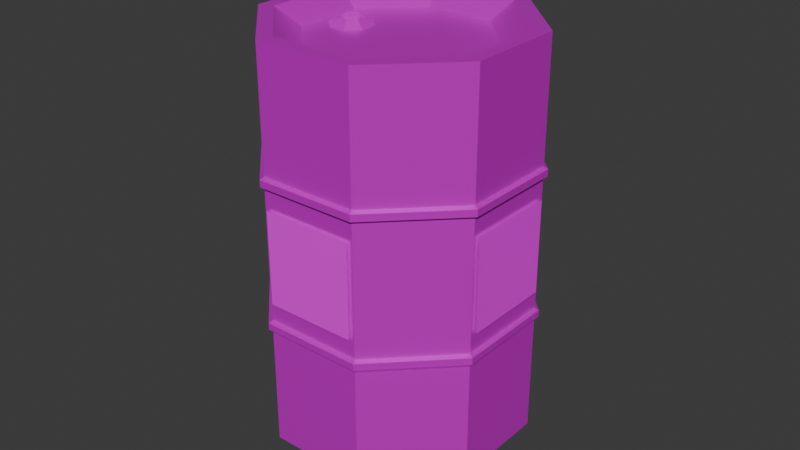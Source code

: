 # Source: ToxicBarrel.blend  (saved by Blender 4.4.30; exported with 4.5.12 LTS)
import bpy
from mathutils import Matrix  # noqa: F401  (used for matrix-valued properties, if any)

bpy.ops.wm.read_factory_settings(use_empty=True)
scene = bpy.context.scene
scene.name = 'Scene'

# ---- collections
col_collection = bpy.data.collections.new('Collection'); scene.collection.children.link(col_collection)

# ---- images (referenced by path relative to the original .blend; pixels are not part of the script)
import os
ASSET_DIR = os.environ.get("B2B_ASSET_DIR", "")  # directory of the original .blend (textures are referenced by path, not embedded)
HERE = os.path.dirname(os.path.abspath(__file__))  # packed textures are extracted next to this script under _unpacked/

def load_image(name, relpath, width, height, colorspace="sRGB"):
    """Load a texture the original file referenced (path relative to the .blend, or extracted next to this script)."""
    p = next((c for c in (os.path.join(HERE, relpath), os.path.join(ASSET_DIR, relpath)) if relpath and os.path.exists(c)), "")
    if p:
        img = bpy.data.images.load(p, check_existing=True)
        img.name = name
    else:  # same state as the original file: an image datablock whose file is absent (Cycles renders it pink)
        img = bpy.data.images.new(name, width, height)
        img.source = "FILE"
        img.filepath = "//" + (relpath or name)
    img.colorspace_settings.name = colorspace
    return img
img_toxicbarrelmetal_png = load_image('ToxicBarrelMetal.png', 'ToxicBarrelMetal.png', 1024, 1024, 'sRGB')
img_toxicsymbol_png = load_image('ToxicSymbol.png', 'ToxicSymbol.png', 1024, 1024, 'sRGB')

# ---- materials (node trees are filled in below, after node groups)
mat_toxicbarrelmat = bpy.data.materials.new('ToxicBarrelMat')
mat_toxicsymbolmat = bpy.data.materials.new('ToxicSymbolMat')
mat_toxicsymbolmat.surface_render_method = 'BLENDED'
mat_toxicsymbolmat.blend_method = 'BLEND'
mat_toxicsymbolmat.alpha_threshold = 0.0
mat_toxicsymbolmat.roughness = 0.5
mat_toxicsymbolmat.line_color = (0.0, 0.0, 0.0, 1.0)

# ---- material node trees
mat_toxicbarrelmat.use_nodes = True; mat_toxicbarrelmat.node_tree.nodes.clear()
_N = mat_toxicbarrelmat.node_tree.nodes; _L = mat_toxicbarrelmat.node_tree.links
n0 = _N.new('ShaderNodeBsdfPrincipled'); n0.name = 'Principled BSDF'; n0.location = (10, 300)
n0.inputs[1].default_value = 0.4557
n0.inputs[2].default_value = 0.3165
n1 = _N.new('ShaderNodeOutputMaterial'); n1.name = 'Material Output'; n1.location = (300, 300)
n2 = _N.new('ShaderNodeTexImage'); n2.name = 'Image Texture'; n2.location = (-280, 271)
n2.image = img_toxicbarrelmetal_png
n2.interpolation = 'Closest'
_L.new(n0.outputs[0], n1.inputs[0])
_L.new(n2.outputs[0], n0.inputs[0])
n1.is_active_output = True
mat_toxicsymbolmat.use_nodes = True; mat_toxicsymbolmat.node_tree.nodes.clear()
_N = mat_toxicsymbolmat.node_tree.nodes; _L = mat_toxicsymbolmat.node_tree.links
n0 = _N.new('ShaderNodeOutputMaterial'); n0.name = 'Material Output'; n0.location = (300, 300)
n1 = _N.new('ShaderNodeBsdfPrincipled'); n1.name = 'Principled BSDF'; n1.location = (10, 300)
n1.inputs[3].default_value = 1.45
n2 = _N.new('ShaderNodeTexImage'); n2.name = 'Image Texture'; n2.location = (-280, 271)
n2.image = img_toxicsymbol_png
n2.interpolation = 'Closest'
_L.new(n1.outputs[0], n0.inputs[0])
_L.new(n2.outputs[0], n1.inputs[0])
_L.new(n2.outputs[1], n1.inputs[4])
n0.is_active_output = True

# ---- world
world_world = bpy.data.worlds.new('World'); scene.world = world_world
world_world.use_nodes = True; world_world.node_tree.nodes.clear()
_N = world_world.node_tree.nodes; _L = world_world.node_tree.links
n0 = _N.new('ShaderNodeOutputWorld'); n0.name = 'World Output'; n0.location = (300, 300)
n1 = _N.new('ShaderNodeBackground'); n1.name = 'Background'; n1.location = (10, 300)
n1.inputs[0].default_value = (0.05088, 0.05088, 0.05088, 1.0)
_L.new(n1.outputs[0], n0.inputs[0])
n0.is_active_output = True
world_world.color = (0.05088, 0.05088, 0.05088)
world_world.sun_shadow_jitter_overblur = 0.0

# ---- meshes
me_cylinder = bpy.data.meshes.new('Cylinder')
me_cylinder.from_pydata([(0.0, 0.8224, 3.725e-08), (0.0, 0.8864, 2.0), (0.5815, 0.5815, 3.725e-08), (0.6268, 0.6268, 2.0), (0.8224, 0.0, 3.725e-08), (0.8864, 0.0, 2.0), (0.5815, -0.5815, 3.725e-08), (0.6268, -0.6268, 2.0), (0.0, -0.8224, 3.725e-08), (0.0, -0.8864, 2.0), (-0.5815, -0.5815, 3.725e-08), (-0.6268, -0.6268, 2.0), (-0.8224, 0.0, 3.725e-08), (-0.8864, 0.0, 2.0), (-0.5815, 0.5815, 3.725e-08), (-0.6268, 0.6268, 2.0), (0.0, 1.0, 0.6667), (0.0, 1.0, 1.333), (0.7071, 0.7071, 1.333), (0.7071, 0.7071, 0.6667), (1.0, 0.0, 1.333), (1.0, 0.0, 0.6667), (0.7071, -0.7071, 1.333), (0.7071, -0.7071, 0.6667), (0.0, -1.0, 1.333), (0.0, -1.0, 0.6667), (-0.7071, -0.7071, 1.333), (-0.7071, -0.7071, 0.6667), (-1.0, 0.0, 1.333), (-1.0, 0.0, 0.6667), (-0.7071, 0.7071, 1.333), (-0.7071, 0.7071, 0.6667), (0.0, 1.0, 1.389), (0.7071, 0.7071, 1.389), (1.0, 0.0, 1.389), (0.7071, -0.7071, 1.389), (0.0, -1.0, 1.389), (-0.7071, -0.7071, 1.389), (-1.0, 0.0, 1.389), (-0.7071, 0.7071, 1.389), (0.7071, 0.7071, 0.6005), (1.0, 0.0, 0.6005), (0.7071, -0.7071, 0.6005), (0.0, -1.0, 0.6005), (-0.7071, -0.7071, 0.6005), (-1.0, 0.0, 0.6005), (-0.7071, 0.7071, 0.6005), (0.0, 1.0, 0.6005), (-3.808e-10, 1.03, 0.6223), (-3.808e-10, 1.03, 0.6567), (0.7283, 0.7283, 1.378), (0.7283, 0.7283, 1.343), (1.03, -4.158e-10, 1.378), (1.03, -4.158e-10, 1.343), (0.7283, -0.7283, 1.378), (0.7283, -0.7283, 1.343), (-3.808e-10, -1.03, 1.378), (-3.808e-10, -1.03, 1.343), (-0.7283, -0.7283, 1.378), (-0.7283, -0.7283, 1.343), (-1.03, -4.158e-10, 1.378), (-1.03, -4.158e-10, 1.343), (-0.7283, 0.7283, 1.378), (-0.7283, 0.7283, 1.343), (-0.7283, 0.7283, 0.6567), (-3.808e-10, 1.03, 1.343), (-1.03, -4.158e-10, 0.6567), (-0.7283, -0.7283, 0.6567), (-3.808e-10, -1.03, 0.6567), (0.7283, -0.7283, 0.6567), (1.03, -4.158e-10, 0.6567), (0.7283, 0.7283, 0.6567), (-3.808e-10, 1.03, 1.378), (0.7283, 0.7283, 0.6223), (1.03, -4.158e-10, 0.6223), (0.7283, -0.7283, 0.6223), (-3.808e-10, -1.03, 0.6223), (-0.7283, -0.7283, 0.6223), (-1.03, -4.158e-10, 0.6223), (-0.7283, 0.7283, 0.6223), (0.7071, 0.7071, 2.0), (0.0, 1.0, 2.0), (1.0, 0.0, 2.0), (0.7071, -0.7071, 2.0), (0.0, -1.0, 2.0), (-0.7071, -0.7071, 2.0), (-1.0, 0.0, 2.0), (-0.7071, 0.7071, 2.0), (-0.3278, 0.2268, 1.954), (-0.3922, 0.2535, 1.954), (-0.3012, 0.1625, 1.954), (-0.3278, 0.09808, 1.954), (-0.3922, 0.07142, 1.954), (-0.4566, 0.09808, 1.954), (-0.4832, 0.1625, 1.954), (-0.4566, 0.2268, 1.954), (0.0, 1.0, 3.725e-08), (0.7071, 0.7071, 3.725e-08), (1.0, 0.0, 3.725e-08), (0.7071, -0.7071, 3.725e-08), (0.0, -1.0, 3.725e-08), (-0.7071, -0.7071, 3.725e-08), (-1.0, 0.0, 3.725e-08), (-0.7071, 0.7071, 3.725e-08), (-3.593e-10, 0.7022, 0.08663), (0.4965, 0.4965, 0.08663), (0.7022, -8.674e-10, 0.08663), (0.4965, -0.4965, 0.08663), (-3.593e-10, -0.7022, 0.08663), (-0.4965, -0.4965, 0.08663), (-0.7022, -8.674e-10, 0.08663), (-0.4965, 0.4965, 0.08663), (0.03241, 1.006, 0.7631), (0.03241, 1.006, 1.237), (0.6886, 0.7345, 1.237), (0.6886, 0.7345, 0.7631), (1.006, -0.03241, 1.237), (1.006, -0.03241, 0.7631), (0.7345, -0.6886, 1.237), (0.7345, -0.6886, 0.7631), (-0.03241, -1.006, 1.237), (-0.03241, -1.006, 0.7631), (-0.6886, -0.7345, 1.237), (-0.6886, -0.7345, 0.7631), (-1.006, 0.03241, 1.237), (-1.006, 0.03241, 0.7631), (-0.7345, 0.6886, 1.237), (-0.7345, 0.6886, 0.7631), (0.4902, 0.4902, 1.918), (-2.356e-08, 0.6932, 1.918), (0.6932, 2.599e-08, 1.918), (0.4902, -0.4902, 1.918), (2.927e-08, -0.6932, 1.918), (-0.4902, -0.4902, 1.918), (-0.6932, -2.684e-08, 1.918), (-0.4902, 0.4902, 1.918), (-0.2747, 0.28, 1.918), (-0.3922, 0.3286, 1.918), (-0.226, 0.1625, 1.918), (-0.2747, 0.04495, 1.918), (-0.3922, -0.003722, 1.918), (-0.5097, 0.04495, 1.918), (-0.5584, 0.1625, 1.918), (-0.5097, 0.28, 1.918), (-0.3278, 0.2268, 1.77), (-0.3922, 0.2535, 1.77), (-0.3012, 0.1625, 1.77), (-0.3278, 0.09808, 1.77), (-0.3922, 0.07142, 1.77), (-0.4566, 0.09808, 1.77), (-0.4832, 0.1625, 1.77), (-0.4566, 0.2268, 1.77)], [], [(32, 81, 80, 33), (33, 80, 82, 34), (34, 82, 83, 35), (35, 83, 84, 36), (36, 84, 85, 37), (37, 85, 86, 38), (1, 15, 135, 129), (38, 86, 87, 39), (39, 87, 81, 32), (4, 6, 107, 106), (35, 36, 56, 54), (31, 30, 17, 16), (17, 30, 63, 65), (29, 28, 30, 31), (41, 40, 73, 74), (27, 26, 28, 29), (16, 19, 71, 49), (25, 24, 26, 27), (36, 37, 58, 56), (23, 22, 24, 25), (31, 16, 49, 64), (21, 20, 22, 23), (40, 47, 48, 73), (19, 18, 20, 21), (20, 18, 51, 53), (16, 17, 18, 19), (37, 38, 60, 58), (19, 21, 70, 71), (38, 39, 62, 60), (22, 20, 53, 55), (39, 32, 72, 62), (21, 23, 69, 70), (24, 22, 55, 57), (23, 25, 68, 69), (96, 47, 40, 97), (97, 40, 41, 98), (98, 41, 42, 99), (99, 42, 43, 100), (100, 43, 44, 101), (101, 44, 45, 102), (102, 45, 46, 103), (103, 46, 47, 96), (79, 64, 49, 48), (78, 66, 64, 79), (77, 67, 66, 78), (76, 68, 67, 77), (75, 69, 68, 76), (74, 70, 69, 75), (73, 71, 70, 74), (48, 49, 71, 73), (63, 62, 72, 65), (61, 60, 62, 63), (59, 58, 60, 61), (57, 56, 58, 59), (55, 54, 56, 57), (53, 52, 54, 55), (51, 50, 52, 53), (65, 72, 50, 51), (18, 17, 65, 51), (42, 41, 74, 75), (29, 31, 64, 66), (34, 35, 54, 52), (43, 42, 75, 76), (30, 28, 61, 63), (33, 34, 52, 50), (44, 43, 76, 77), (27, 29, 66, 67), (32, 33, 50, 72), (45, 44, 77, 78), (28, 26, 59, 61), (46, 45, 78, 79), (25, 27, 67, 68), (47, 46, 79, 48), (26, 24, 57, 59), (1, 3, 80, 81), (3, 5, 82, 80), (5, 7, 83, 82), (7, 9, 84, 83), (9, 11, 85, 84), (11, 13, 86, 85), (13, 15, 87, 86), (15, 1, 81, 87), (89, 95, 151, 145), (13, 11, 133, 134), (9, 7, 131, 132), (5, 3, 128, 130), (15, 13, 134, 135), (11, 9, 132, 133), (7, 5, 130, 131), (3, 1, 129, 128), (2, 0, 96, 97), (4, 2, 97, 98), (6, 4, 98, 99), (8, 6, 99, 100), (10, 8, 100, 101), (12, 10, 101, 102), (14, 12, 102, 103), (0, 14, 103, 96), (104, 105, 106, 107, 108, 109, 110, 111), (0, 2, 105, 104), (14, 0, 104, 111), (10, 12, 110, 109), (6, 8, 108, 107), (2, 4, 106, 105), (12, 14, 111, 110), (8, 10, 109, 108), (125, 124, 126, 127), (121, 120, 122, 123), (117, 116, 118, 119), (112, 113, 114, 115), (137, 136, 128, 129), (136, 138, 130, 128), (138, 139, 131, 130), (139, 140, 132, 131), (140, 141, 133, 132), (141, 142, 134, 133), (142, 143, 135, 134), (143, 137, 129, 135), (89, 88, 136, 137), (88, 90, 138, 136), (90, 91, 139, 138), (91, 92, 140, 139), (92, 93, 141, 140), (93, 94, 142, 141), (94, 95, 143, 142), (95, 89, 137, 143), (144, 145, 151, 150, 149, 148, 147, 146), (94, 93, 149, 150), (92, 91, 147, 148), (90, 88, 144, 146), (95, 94, 150, 151), (93, 92, 148, 149), (91, 90, 146, 147), (88, 89, 145, 144)])
me_cylinder.polygons.foreach_set('material_index', [0, 0, 0, 0, 0, 0, 0, 0, 0, 0, 0, 0, 0, 0, 0, 0, 0, 0, 0, 0, 0, 0, 0, 0, 0, 0, 0, 0, 0, 0, 0, 0, 0, 0, 0, 0, 0, 0, 0, 0, 0, 0, 0, 0, 0, 0, 0, 0, 0, 0, 0, 0, 0, 0, 0, 0, 0, 0, 0, 0, 0, 0, 0, 0, 0, 0, 0, 0, 0, 0, 0, 0, 0, 0, 0, 0, 0, 0, 0, 0, 0, 0, 0, 0, 0, 0, 0, 0, 0, 0, 0, 0, 0, 0, 0, 0, 0, 0, 0, 0, 0, 0, 0, 0, 0, 0, 1, 1, 1, 1, 0, 0, 0, 0, 0, 0, 0, 0, 0, 0, 0, 0, 0, 0, 0, 0, 0, 0, 0, 0, 0, 0, 0, 0])
_uv = me_cylinder.uv_layers.new(name='UVMap')
_uv.uv.foreach_set('vector', [0.5, 0.6779, 0.5, 0.9853, 0.8433, 0.9853, 0.8433, 0.6779, 0.8433, 0.6779, 0.8433, 0.9853, 0.5, 0.9853, 0.5, 0.6779, 0.5, 0.6779, 0.5, 0.9853, 0.1567, 0.9853, 0.1567, 0.6779, 0.8433, 0.6779, 0.8433, 0.9853, 0.5, 0.9853, 0.5, 0.6779, 0.5, 0.6779, 0.5, 0.9853, 0.1567, 0.9853, 0.1567, 0.6779, 0.1567, 0.6779, 0.1567, 0.9853, 0.5, 0.9853, 0.5, 0.6779, 0.5, 0.9303, 0.1957, 0.8043, 0.262, 0.738, 0.5, 0.8365, 0.5, 0.6779, 0.5, 0.9853, 0.8433, 0.9853, 0.8433, 0.6779, 0.1567, 0.6779, 0.1567, 0.9853, 0.5, 0.9853, 0.5, 0.6779, 0.8992, 0.5, 0.7823, 0.2177, 0.741, 0.259, 0.8409, 0.5, 0.8433, 0.1567, 0.5, 0.01456, 0.5, 0.0, 0.8536, 0.1464, 0.1567, 0.3381, 0.1567, 0.6617, 0.5, 0.6617, 0.5, 0.3381, 0.5, 0.9854, 0.1567, 0.8433, 0.1464, 0.8536, 0.5, 1.0, 0.5, 0.3381, 0.5, 0.6617, 0.8433, 0.6617, 0.8433, 0.3381, 0.9854, 0.5, 0.8433, 0.8433, 0.8536, 0.8536, 1.0, 0.5, 0.1567, 0.3381, 0.1567, 0.6617, 0.5, 0.6617, 0.5, 0.3381, 0.5, 0.9854, 0.8433, 0.8433, 0.8536, 0.8536, 0.5, 1.0, 0.5, 0.3381, 0.5, 0.6617, 0.1567, 0.6617, 0.1567, 0.3381, 0.5, 0.01456, 0.1567, 0.1567, 0.1464, 0.1464, 0.5, 0.0, 0.8433, 0.3381, 0.8433, 0.6617, 0.5, 0.6617, 0.5, 0.3381, 0.1567, 0.8433, 0.5, 0.9854, 0.5, 1.0, 0.1464, 0.8536, 0.5, 0.3381, 0.5, 0.6617, 0.1567, 0.6617, 0.1567, 0.3381, 0.8433, 0.8433, 0.5, 0.9854, 0.5, 1.0, 0.8536, 0.8536, 0.8433, 0.3381, 0.8433, 0.6617, 0.5, 0.6617, 0.5, 0.3381, 0.9854, 0.5, 0.8433, 0.8433, 0.8536, 0.8536, 1.0, 0.5, 0.5, 0.3381, 0.5, 0.6617, 0.8433, 0.6617, 0.8433, 0.3381, 0.1567, 0.1567, 0.01456, 0.5, 0.0, 0.5, 0.1464, 0.1464, 0.8433, 0.8433, 0.9854, 0.5, 1.0, 0.5, 0.8536, 0.8536, 0.01456, 0.5, 0.1567, 0.8433, 0.1464, 0.8536, 0.0, 0.5, 0.8433, 0.1567, 0.9854, 0.5, 1.0, 0.5, 0.8536, 0.1464, 0.1567, 0.8433, 0.5, 0.9854, 0.5, 1.0, 0.1464, 0.8536, 0.9854, 0.5, 0.8433, 0.1567, 0.8536, 0.1464, 1.0, 0.5, 0.5, 0.01456, 0.8433, 0.1567, 0.8536, 0.1464, 0.5, 0.0, 0.8433, 0.1567, 0.5, 0.01456, 0.5, 0.0, 0.8536, 0.1464, 0.5, 0.01445, 0.5, 0.3219, 0.8433, 0.3219, 0.8433, 0.01445, 0.8433, 0.01445, 0.8433, 0.3219, 0.5, 0.3219, 0.5, 0.01445, 0.5, 0.01445, 0.5, 0.3219, 0.1567, 0.3219, 0.1567, 0.01445, 0.8433, 0.01445, 0.8433, 0.3219, 0.5, 0.3219, 0.5, 0.01445, 0.5, 0.01445, 0.5, 0.3219, 0.1567, 0.3219, 0.1567, 0.01445, 0.1567, 0.01445, 0.1567, 0.3219, 0.5, 0.3219, 0.5, 0.01445, 0.5, 0.01445, 0.5, 0.3219, 0.8433, 0.3219, 0.8433, 0.01445, 0.1567, 0.01445, 0.1567, 0.3219, 0.5, 0.3219, 0.5, 0.01445, 0.1464, 0.3166, 0.1464, 0.3332, 0.5, 0.3332, 0.5, 0.3166, 0.5, 0.3166, 0.5, 0.3332, 0.8536, 0.3332, 0.8536, 0.3166, 0.1464, 0.3166, 0.1464, 0.3332, 0.5, 0.3332, 0.5, 0.3166, 0.5, 0.3166, 0.5, 0.3332, 0.1464, 0.3332, 0.1464, 0.3166, 0.8536, 0.3166, 0.8536, 0.3332, 0.5, 0.3332, 0.5, 0.3166, 0.5, 0.3166, 0.5, 0.3332, 0.1464, 0.3332, 0.1464, 0.3166, 0.8536, 0.3166, 0.8536, 0.3332, 0.5, 0.3332, 0.5, 0.3166, 0.5, 0.3166, 0.5, 0.3332, 0.8536, 0.3332, 0.8536, 0.3166, 0.1464, 0.6666, 0.1464, 0.6832, 0.5, 0.6832, 0.5, 0.6666, 0.5, 0.6666, 0.5, 0.6832, 0.8536, 0.6832, 0.8536, 0.6666, 0.1464, 0.6666, 0.1464, 0.6832, 0.5, 0.6832, 0.5, 0.6666, 0.5, 0.6666, 0.5, 0.6832, 0.1464, 0.6832, 0.1464, 0.6666, 0.8536, 0.6666, 0.8536, 0.6832, 0.5, 0.6832, 0.5, 0.6666, 0.5, 0.6666, 0.5, 0.6832, 0.1464, 0.6832, 0.1464, 0.6666, 0.8536, 0.6666, 0.8536, 0.6832, 0.5, 0.6832, 0.5, 0.6666, 0.5, 0.6666, 0.5, 0.6832, 0.8536, 0.6832, 0.8536, 0.6666, 0.8433, 0.8433, 0.5, 0.9854, 0.5, 1.0, 0.8536, 0.8536, 0.8433, 0.1567, 0.9854, 0.5, 1.0, 0.5, 0.8536, 0.1464, 0.01456, 0.5, 0.1567, 0.8433, 0.1464, 0.8536, 0.0, 0.5, 0.9854, 0.5, 0.8433, 0.1567, 0.8536, 0.1464, 1.0, 0.5, 0.5, 0.01456, 0.8433, 0.1567, 0.8536, 0.1464, 0.5, 0.0, 0.1567, 0.8433, 0.01456, 0.5, 0.0, 0.5, 0.1464, 0.8536, 0.8433, 0.8433, 0.9854, 0.5, 1.0, 0.5, 0.8536, 0.8536, 0.1567, 0.1567, 0.5, 0.01456, 0.5, 0.0, 0.1464, 0.1464, 0.1567, 0.1567, 0.01456, 0.5, 0.0, 0.5, 0.1464, 0.1464, 0.5, 0.9854, 0.8433, 0.8433, 0.8536, 0.8536, 0.5, 1.0, 0.01456, 0.5, 0.1567, 0.1567, 0.1464, 0.1464, 0.0, 0.5, 0.01456, 0.5, 0.1567, 0.1567, 0.1464, 0.1464, 0.0, 0.5, 0.1567, 0.8433, 0.01456, 0.5, 0.0, 0.5, 0.1464, 0.8536, 0.5, 0.01456, 0.1567, 0.1567, 0.1464, 0.1464, 0.5, 0.0, 0.5, 0.9854, 0.1567, 0.8433, 0.1464, 0.8536, 0.5, 1.0, 0.1567, 0.1567, 0.5, 0.01456, 0.5, 0.0, 0.1464, 0.1464, 0.5, 0.9303, 0.8043, 0.8043, 0.8433, 0.8433, 0.5, 0.9854, 0.8043, 0.8043, 0.9303, 0.5, 0.9854, 0.5, 0.8433, 0.8433, 0.9303, 0.5, 0.8043, 0.1957, 0.8433, 0.1567, 0.9854, 0.5, 0.8043, 0.1957, 0.5, 0.06972, 0.5, 0.01456, 0.8433, 0.1567, 0.5, 0.06972, 0.1957, 0.1957, 0.1567, 0.1567, 0.5, 0.01456, 0.1957, 0.1957, 0.06972, 0.5, 0.01456, 0.5, 0.1567, 0.1567, 0.06972, 0.5, 0.1957, 0.8043, 0.1567, 0.8433, 0.01456, 0.5, 0.1957, 0.8043, 0.5, 0.9303, 0.5, 0.9854, 0.1567, 0.8433, 0.5361, 0.7183, 0.5122, 0.7422, 0.5122, 0.7422, 0.5361, 0.7183, 0.06972, 0.5, 0.1957, 0.1957, 0.262, 0.262, 0.1635, 0.5, 0.5, 0.06972, 0.8043, 0.1957, 0.738, 0.262, 0.5, 0.1635, 0.9303, 0.5, 0.8043, 0.8043, 0.738, 0.738, 0.8365, 0.5, 0.1957, 0.8043, 0.06972, 0.5, 0.1635, 0.5, 0.262, 0.738, 0.1957, 0.1957, 0.5, 0.06972, 0.5, 0.1635, 0.262, 0.262, 0.8043, 0.1957, 0.9303, 0.5, 0.8365, 0.5, 0.738, 0.262, 0.8043, 0.8043, 0.5, 0.9303, 0.5, 0.8365, 0.738, 0.738, 0.7823, 0.7823, 0.5, 0.8992, 0.5, 0.9854, 0.8433, 0.8433, 0.8992, 0.5, 0.7823, 0.7823, 0.8433, 0.8433, 0.9854, 0.5, 0.7823, 0.2177, 0.8992, 0.5, 0.9854, 0.5, 0.8433, 0.1567, 0.5, 0.1008, 0.7823, 0.2177, 0.8433, 0.1567, 0.5, 0.01456, 0.2177, 0.2177, 0.5, 0.1008, 0.5, 0.01456, 0.1567, 0.1567, 0.1008, 0.5, 0.2177, 0.2177, 0.1567, 0.1567, 0.01456, 0.5, 0.2177, 0.7823, 0.1008, 0.5, 0.01456, 0.5, 0.1567, 0.8433, 0.5, 0.8992, 0.2177, 0.7823, 0.1567, 0.8433, 0.5, 0.9854, 0.8149, 0.6304, 0.8149, 0.3696, 0.6304, 0.1851, 0.3696, 0.1851, 0.1851, 0.3696, 0.1851, 0.6304, 0.3696, 0.8149, 0.6304, 0.8149, 0.5, 0.8992, 0.7823, 0.7823, 0.741, 0.741, 0.5, 0.8409, 0.2177, 0.7823, 0.5, 0.8992, 0.5, 0.8409, 0.259, 0.741, 0.2177, 0.2177, 0.1008, 0.5, 0.1591, 0.5, 0.259, 0.259, 0.7823, 0.2177, 0.5, 0.1008, 0.5, 0.1591, 0.741, 0.259, 0.7823, 0.7823, 0.8992, 0.5, 0.8409, 0.5, 0.741, 0.741, 0.1008, 0.5, 0.2177, 0.7823, 0.259, 0.741, 0.1591, 0.5, 0.5, 0.1008, 0.2177, 0.2177, 0.259, 0.259, 0.5, 0.1591, 1.0, 0.0, 1.0, 1.0, 0.0, 1.0, 0.0, 0.0, 1.0, 0.0, 1.0, 1.0, 0.0, 1.0, 0.0, 0.0, 1.0, 0.0, 1.0, 1.0, 0.0, 1.0, 0.0, 0.0, 1.0, 0.0, 1.0, 1.0, 0.0, 1.0, 0.0, 0.0, 0.5745, 0.7369, 0.5745, 0.6752, 0.8109, 0.3712, 0.8109, 0.6288, 0.5745, 0.6752, 0.5309, 0.6315, 0.6288, 0.1891, 0.8109, 0.3712, 0.5309, 0.6315, 0.4691, 0.6315, 0.3712, 0.1891, 0.6288, 0.1891, 0.4691, 0.6315, 0.4255, 0.6752, 0.1891, 0.3712, 0.3712, 0.1891, 0.4255, 0.6752, 0.4255, 0.7369, 0.1891, 0.6288, 0.1891, 0.3712, 0.4255, 0.7369, 0.4691, 0.7806, 0.3712, 0.8109, 0.1891, 0.6288, 0.4691, 0.7806, 0.5309, 0.7806, 0.6288, 0.8109, 0.3712, 0.8109, 0.5309, 0.7806, 0.5745, 0.7369, 0.8109, 0.6288, 0.6288, 0.8109, 0.5408, 0.723, 0.5408, 0.6892, 0.5745, 0.6752, 0.5745, 0.7369, 0.5408, 0.6892, 0.5169, 0.6652, 0.5309, 0.6315, 0.5745, 0.6752, 0.5169, 0.6652, 0.4831, 0.6652, 0.4691, 0.6315, 0.5309, 0.6315, 0.4831, 0.6652, 0.4592, 0.6892, 0.4255, 0.6752, 0.4691, 0.6315, 0.4592, 0.6892, 0.4592, 0.723, 0.4255, 0.7369, 0.4255, 0.6752, 0.4592, 0.723, 0.4831, 0.7469, 0.4691, 0.7806, 0.4255, 0.7369, 0.4831, 0.7469, 0.5169, 0.7469, 0.5309, 0.7806, 0.4691, 0.7806, 0.5169, 0.7469, 0.5408, 0.723, 0.5745, 0.7369, 0.5309, 0.7806, 0.5408, 0.6892, 0.5408, 0.723, 0.5169, 0.7469, 0.4831, 0.7469, 0.4592, 0.723, 0.4592, 0.6892, 0.4831, 0.6652, 0.5169, 0.6652, 0.4878, 0.7422, 0.4639, 0.7183, 0.4639, 0.7183, 0.4878, 0.7422, 0.4056, 0.6356, 0.4295, 0.6116, 0.4295, 0.6116, 0.4056, 0.6356, 0.5705, 0.6116, 0.5944, 0.6356, 0.5944, 0.6356, 0.5705, 0.6116, 0.5169, 0.7232, 0.4831, 0.7232, 0.4831, 0.7232, 0.5169, 0.7232, 0.4246, 0.723, 0.4246, 0.6892, 0.4246, 0.6892, 0.4246, 0.723, 0.4831, 0.5724, 0.5169, 0.5724, 0.5169, 0.5724, 0.4831, 0.5724, 0.5754, 0.6892, 0.5754, 0.723, 0.5754, 0.723, 0.5754, 0.6892])
me_cylinder.materials.append(mat_toxicbarrelmat)
me_cylinder.materials.append(mat_toxicsymbolmat)
me_cylinder.update()

# ---- objects
ob_toxicbarrel = bpy.data.objects.new('ToxicBarrel', me_cylinder)

# ---- transforms, parenting, visibility, modifiers, constraints
ob_toxicbarrel.location = (0.0, 0.0, 0.0)
ob_toxicbarrel.rotation_euler = (0.0, 0.0, 0.3927)
ob_toxicbarrel.scale = (0.29, 0.29, 0.44)

# ---- collection membership
col_collection.objects.link(ob_toxicbarrel)

# ---- scene / render settings (as saved in the file)
scene.frame_start = 1; scene.frame_end = 250; scene.frame_set(1)
scene.render.engine = 'CYCLES'
scene.render.fps = 30
scene.cycles.denoising_use_gpu = True
scene.cycles.samples = 64
scene.cycles.use_adaptive_sampling = False
bpy.context.view_layer.update()

# ---- added for rendering (the .blend has no active camera and no usable light): camera, sun
cam_auto = bpy.data.cameras.new('AutoCamera')
cam_auto.lens = 50.0
cam_auto.sensor_width = 36.0
cam_auto.clip_end = 1000.0
ob_auto_camera = bpy.data.objects.new('AutoCamera', cam_auto)
scene.collection.objects.link(ob_auto_camera)
ob_auto_camera.location = (1.30614, -1.56736, 1.48491)
ob_auto_camera.rotation_euler = (1.09748, -7.21219e-08, 0.694738)
scene.camera = ob_auto_camera
light_auto_sun = bpy.data.lights.new('AutoSun', 'SUN')
light_auto_sun.energy = 3.0
light_auto_sun.angle = 0.0523599
ob_auto_sun = bpy.data.objects.new('AutoSun', light_auto_sun)
scene.collection.objects.link(ob_auto_sun)
ob_auto_sun.rotation_euler = (0.872665, 0.174533, 0.523599)
bpy.context.view_layer.update()
